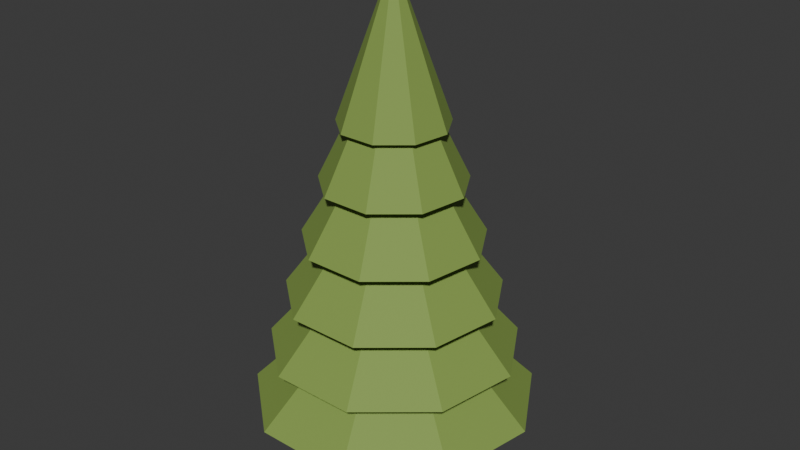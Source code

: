 # Source: tree_08.blend  (saved by Blender 5.2.45; exported with 4.5.12 LTS)
import bpy
from mathutils import Matrix  # noqa: F401  (used for matrix-valued properties, if any)

bpy.ops.wm.read_factory_settings(use_empty=True)
scene = bpy.context.scene
scene.name = 'Scene'

# ---- collections
col_collection = bpy.data.collections.new('Collection'); scene.collection.children.link(col_collection)

# ---- materials (node trees are filled in below, after node groups)
mat_tree_08_palette = bpy.data.materials.new('tree_08 palette')

# ---- material node trees
mat_tree_08_palette.use_nodes = True; mat_tree_08_palette.node_tree.nodes.clear()
_N = mat_tree_08_palette.node_tree.nodes; _L = mat_tree_08_palette.node_tree.links
n0 = _N.new('ShaderNodeBsdfPrincipled'); n0.name = 'Principled BSDF'; n0.location = (-200, 100)
n0.inputs[2].default_value = 0.78
n0.inputs[10].default_value = 0.005
n1 = _N.new('ShaderNodeOutputMaterial'); n1.name = 'Material Output'; n1.location = (200, 100)
n2 = _N.new('ShaderNodeVertexColor'); n2.name = 'Color Attribute'; n2.location = (0, 0)
n2.layer_name = 'Color'
_L.new(n0.outputs[0], n1.inputs[0])
_L.new(n2.outputs[0], n0.inputs[0])
n1.is_active_output = True

# ---- world
world_world = bpy.data.worlds.new('World'); scene.world = world_world
world_world.use_nodes = True; world_world.node_tree.nodes.clear()
_N = world_world.node_tree.nodes; _L = world_world.node_tree.links
n0 = _N.new('ShaderNodeOutputWorld'); n0.name = 'World Output'; n0.location = (200, 100)
n1 = _N.new('ShaderNodeBackground'); n1.name = 'Background'; n1.location = (-200, 100)
n1.inputs[0].default_value = (0.05088, 0.05088, 0.05088, 1.0)
_L.new(n1.outputs[0], n0.inputs[0])
n0.is_active_output = True
world_world.color = (0.05088, 0.05088, 0.05088)
world_world.sun_shadow_jitter_overblur = 0.0

# ---- meshes
me_cylinder_026 = bpy.data.meshes.new('Cylinder.026')
me_cylinder_026.from_pydata([(0.0, 0.23, -2.21), (0.0, 0.23, 2.21), (0.1798, 0.1434, -2.21), (0.1798, 0.1434, 2.21), (0.2242, -0.05118, -2.21), (0.2242, -0.05118, 2.21), (0.09979, -0.2072, -2.21), (0.09979, -0.2072, 2.21), (-0.09979, -0.2072, -2.21), (-0.09979, -0.2072, 2.21), (-0.2242, -0.05118, -2.21), (-0.2242, -0.05118, 2.21), (-0.1798, 0.1434, -2.21), (-0.1798, 0.1434, 2.21), (1.95, 0.01529, -1.366), (0.03, 0.05058, 0.5842), (1.494, -1.238, -1.343), (0.02298, 0.0313, 0.5845), (0.3386, -1.905, -1.331), (0.00521, 0.02104, 0.5847), (-0.975, -1.673, -1.335), (-0.015, 0.0246, 0.5847), (-1.832, -0.6515, -1.353), (-0.02819, 0.04032, 0.5844), (-1.832, 0.6821, -1.378), (-0.02819, 0.06084, 0.584), (-0.975, 1.704, -1.396), (-0.015, 0.07656, 0.5837), (0.3386, 1.935, -1.4), (0.00521, 0.08012, 0.5836), (1.494, 1.269, -1.388), (0.02298, 0.06986, 0.5838), (1.706, 0.02941, -0.5856), (0.03, 0.0647, 1.364), (1.307, -1.067, -0.5658), (0.02298, 0.04541, 1.364), (0.2963, -1.651, -0.5552), (0.005211, 0.03516, 1.365), (-0.8531, -1.448, -0.5589), (-0.015, 0.03872, 1.365), (-1.603, -0.5541, -0.5751), (-0.02819, 0.05444, 1.364), (-1.603, 0.6129, -0.5962), (-0.02819, 0.07495, 1.364), (-0.8531, 1.507, -0.6124), (-0.015, 0.09067, 1.364), (0.2963, 1.709, -0.616), (0.005211, 0.09423, 1.364), (1.307, 1.126, -0.6055), (0.02298, 0.08398, 1.364), (1.463, 0.04352, 0.1942), (0.03, 0.07881, 2.144), (1.12, -0.8964, 0.2113), (0.02298, 0.05953, 2.144), (0.254, -1.397, 0.2203), (0.005212, 0.04927, 2.144), (-0.7312, -1.223, 0.2172), (-0.015, 0.05283, 2.144), (-1.374, -0.4566, 0.2033), (-0.02819, 0.06855, 2.144), (-1.374, 0.5436, 0.1852), (-0.02819, 0.08907, 2.144), (-0.7312, 1.31, 0.1713), (-0.015, 0.1048, 2.143), (0.254, 1.484, 0.1682), (0.005212, 0.1084, 2.143), (1.12, 0.9834, 0.1772), (0.02298, 0.09809, 2.144), (1.219, 0.05764, 0.9741), (0.03, 0.09293, 2.924), (0.9336, -0.7256, 0.9883), (0.02298, 0.07365, 2.924), (0.2116, -1.142, 0.9958), (0.005213, 0.06339, 2.924), (-0.6094, -0.9977, 0.9932), (-0.015, 0.06695, 2.924), (-1.145, -0.3591, 0.9817), (-0.02819, 0.08267, 2.924), (-1.145, 0.4744, 0.9666), (-0.02819, 0.1032, 2.924), (-0.6094, 1.113, 0.955), (-0.015, 0.1189, 2.923), (0.2116, 1.258, 0.9524), (0.005213, 0.1225, 2.923), (0.9336, 0.8409, 0.9599), (0.02298, 0.1122, 2.923), (0.975, 0.07175, 1.754), (0.03, 0.107, 3.704), (0.7469, -0.5549, 1.765), (0.02299, 0.08776, 3.704), (0.1693, -0.8883, 1.771), (0.005214, 0.0775, 3.704), (-0.4875, -0.7725, 1.769), (-0.015, 0.08106, 3.704), (-0.9162, -0.2617, 1.76), (-0.02819, 0.09678, 3.704), (-0.9162, 0.4052, 1.748), (-0.02819, 0.1173, 3.703), (-0.4875, 0.916, 1.739), (-0.015, 0.133, 3.703), (0.1693, 1.032, 1.737), (0.005214, 0.1366, 3.703), (0.7469, 0.6984, 1.743), (0.02299, 0.1263, 3.703), (0.7313, 0.08587, 2.534), (0.03001, 0.1212, 4.484), (0.5602, -0.3841, 2.542), (0.02299, 0.1019, 4.484), (0.127, -0.6342, 2.547), (0.005215, 0.09162, 4.484), (-0.3656, -0.5473, 2.545), (-0.01499, 0.09518, 4.484), (-0.6871, -0.1642, 2.538), (-0.02819, 0.1109, 4.484), (-0.6871, 0.3359, 2.529), (-0.02819, 0.1314, 4.483), (-0.3656, 0.719, 2.522), (-0.01499, 0.1471, 4.483), (0.127, 0.8059, 2.521), (0.005215, 0.1507, 4.483), (0.5602, 0.5558, 2.525), (0.02299, 0.1404, 4.483)], [], [(0, 1, 3, 2), (2, 3, 5, 4), (4, 5, 7, 6), (6, 7, 9, 8), (8, 9, 11, 10), (3, 1, 13, 11, 9, 7, 5), (10, 11, 13, 12), (12, 13, 1, 0), (0, 2, 4, 6, 8, 10, 12), (14, 15, 17, 16), (16, 17, 19, 18), (18, 19, 21, 20), (20, 21, 23, 22), (22, 23, 25, 24), (24, 25, 27, 26), (26, 27, 29, 28), (17, 15, 31, 29, 27, 25, 23, 21, 19), (28, 29, 31, 30), (30, 31, 15, 14), (14, 16, 18, 20, 22, 24, 26, 28, 30), (32, 33, 35, 34), (34, 35, 37, 36), (36, 37, 39, 38), (38, 39, 41, 40), (40, 41, 43, 42), (42, 43, 45, 44), (44, 45, 47, 46), (35, 33, 49, 47, 45, 43, 41, 39, 37), (46, 47, 49, 48), (48, 49, 33, 32), (32, 34, 36, 38, 40, 42, 44, 46, 48), (50, 51, 53, 52), (52, 53, 55, 54), (54, 55, 57, 56), (56, 57, 59, 58), (58, 59, 61, 60), (60, 61, 63, 62), (62, 63, 65, 64), (53, 51, 67, 65, 63, 61, 59, 57, 55), (64, 65, 67, 66), (66, 67, 51, 50), (50, 52, 54, 56, 58, 60, 62, 64, 66), (68, 69, 71, 70), (70, 71, 73, 72), (72, 73, 75, 74), (74, 75, 77, 76), (76, 77, 79, 78), (78, 79, 81, 80), (80, 81, 83, 82), (71, 69, 85, 83, 81, 79, 77, 75, 73), (82, 83, 85, 84), (84, 85, 69, 68), (68, 70, 72, 74, 76, 78, 80, 82, 84), (86, 87, 89, 88), (88, 89, 91, 90), (90, 91, 93, 92), (92, 93, 95, 94), (94, 95, 97, 96), (96, 97, 99, 98), (98, 99, 101, 100), (89, 87, 103, 101, 99, 97, 95, 93, 91), (100, 101, 103, 102), (102, 103, 87, 86), (86, 88, 90, 92, 94, 96, 98, 100, 102), (104, 105, 107, 106), (106, 107, 109, 108), (108, 109, 111, 110), (110, 111, 113, 112), (112, 113, 115, 114), (114, 115, 117, 116), (116, 117, 119, 118), (107, 105, 121, 119, 117, 115, 113, 111, 109), (118, 119, 121, 120), (120, 121, 105, 104), (104, 106, 108, 110, 112, 114, 116, 118, 120)])
_uv = me_cylinder_026.uv_layers.new(name='UVMap')
_uv.uv.foreach_set('vector', [1.0, 0.5, 1.0, 1.0, 0.8571, 1.0, 0.8571, 0.5, 0.8571, 0.5, 0.8571, 1.0, 0.7143, 1.0, 0.7143, 0.5, 0.7143, 0.5, 0.7143, 1.0, 0.5714, 1.0, 0.5714, 0.5, 0.5714, 0.5, 0.5714, 1.0, 0.4286, 1.0, 0.4286, 0.5, 0.4286, 0.5, 0.4286, 1.0, 0.2857, 1.0, 0.2857, 0.5, 0.4376, 0.3996, 0.25, 0.49, 0.06236, 0.3996, 0.01602, 0.1966, 0.1459, 0.03377, 0.3541, 0.03377, 0.484, 0.1966, 0.2857, 0.5, 0.2857, 1.0, 0.1429, 1.0, 0.1429, 0.5, 0.1429, 0.5, 0.1429, 1.0, 2.98e-08, 1.0, 2.98e-08, 0.5, 0.75, 0.49, 0.9376, 0.3996, 0.984, 0.1966, 0.8541, 0.03377, 0.6459, 0.03377, 0.516, 0.1966, 0.5624, 0.3996, 1.0, 0.5, 1.0, 1.0, 0.8889, 1.0, 0.8889, 0.5, 0.8889, 0.5, 0.8889, 1.0, 0.7778, 1.0, 0.7778, 0.5, 0.7778, 0.5, 0.7778, 1.0, 0.6667, 1.0, 0.6667, 0.5, 0.6667, 0.5, 0.6667, 1.0, 0.5556, 1.0, 0.5556, 0.5, 0.5556, 0.5, 0.5556, 1.0, 0.4444, 1.0, 0.4444, 0.5, 0.4444, 0.5, 0.4444, 1.0, 0.3333, 1.0, 0.3333, 0.5, 0.3333, 0.5, 0.3333, 1.0, 0.2222, 1.0, 0.2222, 0.5, 0.4043, 0.4339, 0.25, 0.49, 0.09573, 0.4339, 0.01365, 0.2917, 0.04215, 0.13, 0.1679, 0.02447, 0.3321, 0.02447, 0.4578, 0.13, 0.4864, 0.2917, 0.2222, 0.5, 0.2222, 1.0, 0.1111, 1.0, 0.1111, 0.5, 0.1111, 0.5, 0.1111, 1.0, 4.47e-08, 1.0, 4.47e-08, 0.5, 0.75, 0.49, 0.9043, 0.4339, 0.9864, 0.2917, 0.9578, 0.13, 0.8321, 0.02447, 0.6679, 0.02447, 0.5422, 0.13, 0.5136, 0.2917, 0.5957, 0.4339, 1.0, 0.5, 1.0, 1.0, 0.8889, 1.0, 0.8889, 0.5, 0.8889, 0.5, 0.8889, 1.0, 0.7778, 1.0, 0.7778, 0.5, 0.7778, 0.5, 0.7778, 1.0, 0.6667, 1.0, 0.6667, 0.5, 0.6667, 0.5, 0.6667, 1.0, 0.5556, 1.0, 0.5556, 0.5, 0.5556, 0.5, 0.5556, 1.0, 0.4444, 1.0, 0.4444, 0.5, 0.4444, 0.5, 0.4444, 1.0, 0.3333, 1.0, 0.3333, 0.5, 0.3333, 0.5, 0.3333, 1.0, 0.2222, 1.0, 0.2222, 0.5, 0.4043, 0.4339, 0.25, 0.49, 0.09573, 0.4339, 0.01365, 0.2917, 0.04215, 0.13, 0.1679, 0.02447, 0.3321, 0.02447, 0.4578, 0.13, 0.4864, 0.2917, 0.2222, 0.5, 0.2222, 1.0, 0.1111, 1.0, 0.1111, 0.5, 0.1111, 0.5, 0.1111, 1.0, 4.47e-08, 1.0, 4.47e-08, 0.5, 0.75, 0.49, 0.9043, 0.4339, 0.9864, 0.2917, 0.9578, 0.13, 0.8321, 0.02447, 0.6679, 0.02447, 0.5422, 0.13, 0.5136, 0.2917, 0.5957, 0.4339, 1.0, 0.5, 1.0, 1.0, 0.8889, 1.0, 0.8889, 0.5, 0.8889, 0.5, 0.8889, 1.0, 0.7778, 1.0, 0.7778, 0.5, 0.7778, 0.5, 0.7778, 1.0, 0.6667, 1.0, 0.6667, 0.5, 0.6667, 0.5, 0.6667, 1.0, 0.5556, 1.0, 0.5556, 0.5, 0.5556, 0.5, 0.5556, 1.0, 0.4444, 1.0, 0.4444, 0.5, 0.4444, 0.5, 0.4444, 1.0, 0.3333, 1.0, 0.3333, 0.5, 0.3333, 0.5, 0.3333, 1.0, 0.2222, 1.0, 0.2222, 0.5, 0.4043, 0.4339, 0.25, 0.49, 0.09573, 0.4339, 0.01365, 0.2917, 0.04215, 0.13, 0.1679, 0.02447, 0.3321, 0.02447, 0.4578, 0.13, 0.4864, 0.2917, 0.2222, 0.5, 0.2222, 1.0, 0.1111, 1.0, 0.1111, 0.5, 0.1111, 0.5, 0.1111, 1.0, 4.47e-08, 1.0, 4.47e-08, 0.5, 0.75, 0.49, 0.9043, 0.4339, 0.9864, 0.2917, 0.9578, 0.13, 0.8321, 0.02447, 0.6679, 0.02447, 0.5422, 0.13, 0.5136, 0.2917, 0.5957, 0.4339, 1.0, 0.5, 1.0, 1.0, 0.8889, 1.0, 0.8889, 0.5, 0.8889, 0.5, 0.8889, 1.0, 0.7778, 1.0, 0.7778, 0.5, 0.7778, 0.5, 0.7778, 1.0, 0.6667, 1.0, 0.6667, 0.5, 0.6667, 0.5, 0.6667, 1.0, 0.5556, 1.0, 0.5556, 0.5, 0.5556, 0.5, 0.5556, 1.0, 0.4444, 1.0, 0.4444, 0.5, 0.4444, 0.5, 0.4444, 1.0, 0.3333, 1.0, 0.3333, 0.5, 0.3333, 0.5, 0.3333, 1.0, 0.2222, 1.0, 0.2222, 0.5, 0.4043, 0.4339, 0.25, 0.49, 0.09573, 0.4339, 0.01365, 0.2917, 0.04215, 0.13, 0.1679, 0.02447, 0.3321, 0.02447, 0.4578, 0.13, 0.4864, 0.2917, 0.2222, 0.5, 0.2222, 1.0, 0.1111, 1.0, 0.1111, 0.5, 0.1111, 0.5, 0.1111, 1.0, 4.47e-08, 1.0, 4.47e-08, 0.5, 0.75, 0.49, 0.9043, 0.4339, 0.9864, 0.2917, 0.9578, 0.13, 0.8321, 0.02447, 0.6679, 0.02447, 0.5422, 0.13, 0.5136, 0.2917, 0.5957, 0.4339, 1.0, 0.5, 1.0, 1.0, 0.8889, 1.0, 0.8889, 0.5, 0.8889, 0.5, 0.8889, 1.0, 0.7778, 1.0, 0.7778, 0.5, 0.7778, 0.5, 0.7778, 1.0, 0.6667, 1.0, 0.6667, 0.5, 0.6667, 0.5, 0.6667, 1.0, 0.5556, 1.0, 0.5556, 0.5, 0.5556, 0.5, 0.5556, 1.0, 0.4444, 1.0, 0.4444, 0.5, 0.4444, 0.5, 0.4444, 1.0, 0.3333, 1.0, 0.3333, 0.5, 0.3333, 0.5, 0.3333, 1.0, 0.2222, 1.0, 0.2222, 0.5, 0.4043, 0.4339, 0.25, 0.49, 0.09573, 0.4339, 0.01365, 0.2917, 0.04215, 0.13, 0.1679, 0.02447, 0.3321, 0.02447, 0.4578, 0.13, 0.4864, 0.2917, 0.2222, 0.5, 0.2222, 1.0, 0.1111, 1.0, 0.1111, 0.5, 0.1111, 0.5, 0.1111, 1.0, 4.47e-08, 1.0, 4.47e-08, 0.5, 0.75, 0.49, 0.9043, 0.4339, 0.9864, 0.2917, 0.9578, 0.13, 0.8321, 0.02447, 0.6679, 0.02447, 0.5422, 0.13, 0.5136, 0.2917, 0.5957, 0.4339, 1.0, 0.5, 1.0, 1.0, 0.8889, 1.0, 0.8889, 0.5, 0.8889, 0.5, 0.8889, 1.0, 0.7778, 1.0, 0.7778, 0.5, 0.7778, 0.5, 0.7778, 1.0, 0.6667, 1.0, 0.6667, 0.5, 0.6667, 0.5, 0.6667, 1.0, 0.5556, 1.0, 0.5556, 0.5, 0.5556, 0.5, 0.5556, 1.0, 0.4444, 1.0, 0.4444, 0.5, 0.4444, 0.5, 0.4444, 1.0, 0.3333, 1.0, 0.3333, 0.5, 0.3333, 0.5, 0.3333, 1.0, 0.2222, 1.0, 0.2222, 0.5, 0.4043, 0.4339, 0.25, 0.49, 0.09573, 0.4339, 0.01365, 0.2917, 0.04215, 0.13, 0.1679, 0.02447, 0.3321, 0.02447, 0.4578, 0.13, 0.4864, 0.2917, 0.2222, 0.5, 0.2222, 1.0, 0.1111, 1.0, 0.1111, 0.5, 0.1111, 0.5, 0.1111, 1.0, 4.47e-08, 1.0, 4.47e-08, 0.5, 0.75, 0.49, 0.9043, 0.4339, 0.9864, 0.2917, 0.9578, 0.13, 0.8321, 0.02447, 0.6679, 0.02447, 0.5422, 0.13, 0.5136, 0.2917, 0.5957, 0.4339])
_ca = me_cylinder_026.color_attributes.new('Color', 'BYTE_COLOR', 'CORNER')
_ca.data.foreach_set('color', [0.3005, 0.1301, 0.05448, 1.0, 0.3005, 0.1301, 0.05448, 1.0, 0.3005, 0.1301, 0.05448, 1.0, 0.3005, 0.1301, 0.05448, 1.0, 0.3005, 0.1301, 0.05448, 1.0, 0.3005, 0.1301, 0.05448, 1.0, 0.3005, 0.1301, 0.05448, 1.0, 0.3005, 0.1301, 0.05448, 1.0, 0.3005, 0.1301, 0.05448, 1.0, 0.3005, 0.1301, 0.05448, 1.0, 0.3005, 0.1301, 0.05448, 1.0, 0.3005, 0.1301, 0.05448, 1.0, 0.3005, 0.1301, 0.05448, 1.0, 0.3005, 0.1301, 0.05448, 1.0, 0.3005, 0.1301, 0.05448, 1.0, 0.3005, 0.1301, 0.05448, 1.0, 0.3005, 0.1301, 0.05448, 1.0, 0.3005, 0.1301, 0.05448, 1.0, 0.3005, 0.1301, 0.05448, 1.0, 0.3005, 0.1301, 0.05448, 1.0, 0.3005, 0.1301, 0.05448, 1.0, 0.3005, 0.1301, 0.05448, 1.0, 0.3005, 0.1301, 0.05448, 1.0, 0.3005, 0.1301, 0.05448, 1.0, 0.3005, 0.1301, 0.05448, 1.0, 0.3005, 0.1301, 0.05448, 1.0, 0.3005, 0.1301, 0.05448, 1.0, 0.3005, 0.1301, 0.05448, 1.0, 0.3005, 0.1301, 0.05448, 1.0, 0.3005, 0.1301, 0.05448, 1.0, 0.3005, 0.1301, 0.05448, 1.0, 0.3005, 0.1301, 0.05448, 1.0, 0.3005, 0.1301, 0.05448, 1.0, 0.3005, 0.1301, 0.05448, 1.0, 0.3005, 0.1301, 0.05448, 1.0, 0.3005, 0.1301, 0.05448, 1.0, 0.3005, 0.1301, 0.05448, 1.0, 0.3005, 0.1301, 0.05448, 1.0, 0.3005, 0.1301, 0.05448, 1.0, 0.3005, 0.1301, 0.05448, 1.0, 0.3005, 0.1301, 0.05448, 1.0, 0.3005, 0.1301, 0.05448, 1.0, 0.2307, 0.3515, 0.07036, 1.0, 0.2307, 0.3515, 0.07036, 1.0, 0.2307, 0.3515, 0.07036, 1.0, 0.2307, 0.3515, 0.07036, 1.0, 0.2307, 0.3515, 0.07036, 1.0, 0.2307, 0.3515, 0.07036, 1.0, 0.2307, 0.3515, 0.07036, 1.0, 0.2307, 0.3515, 0.07036, 1.0, 0.2307, 0.3515, 0.07036, 1.0, 0.2307, 0.3515, 0.07036, 1.0, 0.2307, 0.3515, 0.07036, 1.0, 0.2307, 0.3515, 0.07036, 1.0, 0.2307, 0.3515, 0.07036, 1.0, 0.2307, 0.3515, 0.07036, 1.0, 0.2307, 0.3515, 0.07036, 1.0, 0.2307, 0.3515, 0.07036, 1.0, 0.2307, 0.3515, 0.07036, 1.0, 0.2307, 0.3515, 0.07036, 1.0, 0.2307, 0.3515, 0.07036, 1.0, 0.2307, 0.3515, 0.07036, 1.0, 0.2307, 0.3515, 0.07036, 1.0, 0.2307, 0.3515, 0.07036, 1.0, 0.2307, 0.3515, 0.07036, 1.0, 0.2307, 0.3515, 0.07036, 1.0, 0.2307, 0.3515, 0.07036, 1.0, 0.2307, 0.3515, 0.07036, 1.0, 0.2307, 0.3515, 0.07036, 1.0, 0.2307, 0.3515, 0.07036, 1.0, 0.2307, 0.3515, 0.07036, 1.0, 0.2307, 0.3515, 0.07036, 1.0, 0.2307, 0.3515, 0.07036, 1.0, 0.2307, 0.3515, 0.07036, 1.0, 0.2307, 0.3515, 0.07036, 1.0, 0.2307, 0.3515, 0.07036, 1.0, 0.2307, 0.3515, 0.07036, 1.0, 0.2307, 0.3515, 0.07036, 1.0, 0.2307, 0.3515, 0.07036, 1.0, 0.2307, 0.3515, 0.07036, 1.0, 0.2307, 0.3515, 0.07036, 1.0, 0.2307, 0.3515, 0.07036, 1.0, 0.2307, 0.3515, 0.07036, 1.0, 0.2307, 0.3515, 0.07036, 1.0, 0.2307, 0.3515, 0.07036, 1.0, 0.2307, 0.3515, 0.07036, 1.0, 0.2307, 0.3515, 0.07036, 1.0, 0.2307, 0.3515, 0.07036, 1.0, 0.2307, 0.3515, 0.07036, 1.0, 0.2307, 0.3515, 0.07036, 1.0, 0.2307, 0.3515, 0.07036, 1.0, 0.2307, 0.3515, 0.07036, 1.0, 0.2307, 0.3515, 0.07036, 1.0, 0.2307, 0.3515, 0.07036, 1.0, 0.2307, 0.3515, 0.07036, 1.0, 0.2307, 0.3515, 0.07036, 1.0, 0.2307, 0.3515, 0.07036, 1.0, 0.2307, 0.3515, 0.07036, 1.0, 0.2307, 0.3515, 0.07036, 1.0, 0.2307, 0.3515, 0.07036, 1.0, 0.2307, 0.3515, 0.07036, 1.0, 0.2307, 0.3515, 0.07036, 1.0, 0.2307, 0.3515, 0.07036, 1.0, 0.2307, 0.3515, 0.07036, 1.0, 0.2307, 0.3515, 0.07036, 1.0, 0.2307, 0.3515, 0.07036, 1.0, 0.2307, 0.3515, 0.07036, 1.0, 0.2307, 0.3515, 0.07036, 1.0, 0.2307, 0.3515, 0.07036, 1.0, 0.2307, 0.3515, 0.07036, 1.0, 0.2307, 0.3515, 0.07036, 1.0, 0.2307, 0.3515, 0.07036, 1.0, 0.2307, 0.3515, 0.07036, 1.0, 0.2307, 0.3515, 0.07036, 1.0, 0.2307, 0.3515, 0.07036, 1.0, 0.2307, 0.3515, 0.07036, 1.0, 0.2307, 0.3515, 0.07036, 1.0, 0.2307, 0.3515, 0.07036, 1.0, 0.2307, 0.3515, 0.07036, 1.0, 0.2307, 0.3515, 0.07036, 1.0, 0.2307, 0.3515, 0.07036, 1.0, 0.2307, 0.3515, 0.07036, 1.0, 0.2307, 0.3515, 0.07036, 1.0, 0.2307, 0.3515, 0.07036, 1.0, 0.2307, 0.3515, 0.07036, 1.0, 0.2307, 0.3515, 0.07036, 1.0, 0.2307, 0.3515, 0.07036, 1.0, 0.2307, 0.3515, 0.07036, 1.0, 0.2307, 0.3515, 0.07036, 1.0, 0.2307, 0.3515, 0.07036, 1.0, 0.2307, 0.3515, 0.07036, 1.0, 0.2307, 0.3515, 0.07036, 1.0, 0.2307, 0.3515, 0.07036, 1.0, 0.2307, 0.3515, 0.07036, 1.0, 0.2307, 0.3515, 0.07036, 1.0, 0.2307, 0.3515, 0.07036, 1.0, 0.2307, 0.3515, 0.07036, 1.0, 0.2307, 0.3515, 0.07036, 1.0, 0.2307, 0.3515, 0.07036, 1.0, 0.2307, 0.3515, 0.07036, 1.0, 0.2307, 0.3515, 0.07036, 1.0, 0.2307, 0.3515, 0.07036, 1.0, 0.2307, 0.3515, 0.07036, 1.0, 0.2307, 0.3515, 0.07036, 1.0, 0.2307, 0.3515, 0.07036, 1.0, 0.2307, 0.3515, 0.07036, 1.0, 0.2307, 0.3515, 0.07036, 1.0, 0.2307, 0.3515, 0.07036, 1.0, 0.2307, 0.3515, 0.07036, 1.0, 0.2307, 0.3515, 0.07036, 1.0, 0.2307, 0.3515, 0.07036, 1.0, 0.2307, 0.3515, 0.07036, 1.0, 0.2307, 0.3515, 0.07036, 1.0, 0.2307, 0.3515, 0.07036, 1.0, 0.2307, 0.3515, 0.07036, 1.0, 0.2307, 0.3515, 0.07036, 1.0, 0.2307, 0.3515, 0.07036, 1.0, 0.2307, 0.3515, 0.07036, 1.0, 0.2307, 0.3515, 0.07036, 1.0, 0.2307, 0.3515, 0.07036, 1.0, 0.2307, 0.3515, 0.07036, 1.0, 0.2307, 0.3515, 0.07036, 1.0, 0.2307, 0.3515, 0.07036, 1.0, 0.2307, 0.3515, 0.07036, 1.0, 0.2307, 0.3515, 0.07036, 1.0, 0.2307, 0.3515, 0.07036, 1.0, 0.2307, 0.3515, 0.07036, 1.0, 0.2307, 0.3515, 0.07036, 1.0, 0.2307, 0.3515, 0.07036, 1.0, 0.2307, 0.3515, 0.07036, 1.0, 0.2307, 0.3515, 0.07036, 1.0, 0.2307, 0.3515, 0.07036, 1.0, 0.2307, 0.3515, 0.07036, 1.0, 0.2307, 0.3515, 0.07036, 1.0, 0.2307, 0.3515, 0.07036, 1.0, 0.2307, 0.3515, 0.07036, 1.0, 0.2307, 0.3515, 0.07036, 1.0, 0.2307, 0.3515, 0.07036, 1.0, 0.2307, 0.3515, 0.07036, 1.0, 0.2307, 0.3515, 0.07036, 1.0, 0.2307, 0.3515, 0.07036, 1.0, 0.2307, 0.3515, 0.07036, 1.0, 0.2307, 0.3515, 0.07036, 1.0, 0.2307, 0.3515, 0.07036, 1.0, 0.2307, 0.3515, 0.07036, 1.0, 0.2307, 0.3515, 0.07036, 1.0, 0.2307, 0.3515, 0.07036, 1.0, 0.2307, 0.3515, 0.07036, 1.0, 0.2307, 0.3515, 0.07036, 1.0, 0.2307, 0.3515, 0.07036, 1.0, 0.2307, 0.3515, 0.07036, 1.0, 0.2307, 0.3515, 0.07036, 1.0, 0.2307, 0.3515, 0.07036, 1.0, 0.2307, 0.3515, 0.07036, 1.0, 0.2307, 0.3515, 0.07036, 1.0, 0.2307, 0.3515, 0.07036, 1.0, 0.2307, 0.3515, 0.07036, 1.0, 0.2307, 0.3515, 0.07036, 1.0, 0.2307, 0.3515, 0.07036, 1.0, 0.2307, 0.3515, 0.07036, 1.0, 0.2307, 0.3515, 0.07036, 1.0, 0.2307, 0.3515, 0.07036, 1.0, 0.2307, 0.3515, 0.07036, 1.0, 0.2307, 0.3515, 0.07036, 1.0, 0.2307, 0.3515, 0.07036, 1.0, 0.2307, 0.3515, 0.07036, 1.0, 0.2307, 0.3515, 0.07036, 1.0, 0.2307, 0.3515, 0.07036, 1.0, 0.2307, 0.3515, 0.07036, 1.0, 0.2307, 0.3515, 0.07036, 1.0, 0.2307, 0.3515, 0.07036, 1.0, 0.2307, 0.3515, 0.07036, 1.0, 0.2307, 0.3515, 0.07036, 1.0, 0.2307, 0.3515, 0.07036, 1.0, 0.2307, 0.3515, 0.07036, 1.0, 0.2307, 0.3515, 0.07036, 1.0, 0.2307, 0.3515, 0.07036, 1.0, 0.2307, 0.3515, 0.07036, 1.0, 0.2307, 0.3515, 0.07036, 1.0, 0.2307, 0.3515, 0.07036, 1.0, 0.2307, 0.3515, 0.07036, 1.0, 0.2307, 0.3515, 0.07036, 1.0, 0.2307, 0.3515, 0.07036, 1.0, 0.2307, 0.3515, 0.07036, 1.0, 0.2307, 0.3515, 0.07036, 1.0, 0.2307, 0.3515, 0.07036, 1.0, 0.2307, 0.3515, 0.07036, 1.0, 0.2307, 0.3515, 0.07036, 1.0, 0.2307, 0.3515, 0.07036, 1.0, 0.2307, 0.3515, 0.07036, 1.0, 0.2307, 0.3515, 0.07036, 1.0, 0.2307, 0.3515, 0.07036, 1.0, 0.2307, 0.3515, 0.07036, 1.0, 0.2307, 0.3515, 0.07036, 1.0, 0.2307, 0.3515, 0.07036, 1.0, 0.2307, 0.3515, 0.07036, 1.0, 0.2307, 0.3515, 0.07036, 1.0, 0.2307, 0.3515, 0.07036, 1.0, 0.2307, 0.3515, 0.07036, 1.0, 0.2307, 0.3515, 0.07036, 1.0, 0.2307, 0.3515, 0.07036, 1.0, 0.2307, 0.3515, 0.07036, 1.0, 0.2307, 0.3515, 0.07036, 1.0, 0.2307, 0.3515, 0.07036, 1.0, 0.2307, 0.3515, 0.07036, 1.0, 0.2307, 0.3515, 0.07036, 1.0, 0.2307, 0.3515, 0.07036, 1.0, 0.2307, 0.3515, 0.07036, 1.0, 0.2307, 0.3515, 0.07036, 1.0, 0.2307, 0.3515, 0.07036, 1.0, 0.2307, 0.3515, 0.07036, 1.0, 0.2307, 0.3515, 0.07036, 1.0, 0.2307, 0.3515, 0.07036, 1.0, 0.2307, 0.3515, 0.07036, 1.0, 0.2307, 0.3515, 0.07036, 1.0, 0.2307, 0.3515, 0.07036, 1.0, 0.2307, 0.3515, 0.07036, 1.0, 0.2307, 0.3515, 0.07036, 1.0, 0.2307, 0.3515, 0.07036, 1.0, 0.2307, 0.3515, 0.07036, 1.0, 0.2307, 0.3515, 0.07036, 1.0, 0.2307, 0.3515, 0.07036, 1.0, 0.2307, 0.3515, 0.07036, 1.0, 0.2307, 0.3515, 0.07036, 1.0, 0.2307, 0.3515, 0.07036, 1.0, 0.2307, 0.3515, 0.07036, 1.0, 0.2307, 0.3515, 0.07036, 1.0, 0.2307, 0.3515, 0.07036, 1.0, 0.2307, 0.3515, 0.07036, 1.0, 0.2307, 0.3515, 0.07036, 1.0, 0.2307, 0.3515, 0.07036, 1.0, 0.2307, 0.3515, 0.07036, 1.0, 0.2307, 0.3515, 0.07036, 1.0, 0.2307, 0.3515, 0.07036, 1.0, 0.2307, 0.3515, 0.07036, 1.0, 0.2307, 0.3515, 0.07036, 1.0, 0.2307, 0.3515, 0.07036, 1.0, 0.2307, 0.3515, 0.07036, 1.0, 0.2307, 0.3515, 0.07036, 1.0, 0.2307, 0.3515, 0.07036, 1.0, 0.2307, 0.3515, 0.07036, 1.0, 0.2307, 0.3515, 0.07036, 1.0, 0.2307, 0.3515, 0.07036, 1.0, 0.2307, 0.3515, 0.07036, 1.0, 0.2307, 0.3515, 0.07036, 1.0, 0.2307, 0.3515, 0.07036, 1.0, 0.2307, 0.3515, 0.07036, 1.0, 0.2307, 0.3515, 0.07036, 1.0, 0.2307, 0.3515, 0.07036, 1.0, 0.2307, 0.3515, 0.07036, 1.0, 0.2307, 0.3515, 0.07036, 1.0, 0.2307, 0.3515, 0.07036, 1.0, 0.2307, 0.3515, 0.07036, 1.0, 0.2307, 0.3515, 0.07036, 1.0, 0.2307, 0.3515, 0.07036, 1.0, 0.2307, 0.3515, 0.07036, 1.0, 0.2307, 0.3515, 0.07036, 1.0, 0.2307, 0.3515, 0.07036, 1.0, 0.2307, 0.3515, 0.07036, 1.0, 0.2307, 0.3515, 0.07036, 1.0, 0.2307, 0.3515, 0.07036, 1.0, 0.2307, 0.3515, 0.07036, 1.0, 0.2307, 0.3515, 0.07036, 1.0, 0.2307, 0.3515, 0.07036, 1.0, 0.2307, 0.3515, 0.07036, 1.0, 0.2307, 0.3515, 0.07036, 1.0, 0.2307, 0.3515, 0.07036, 1.0, 0.2307, 0.3515, 0.07036, 1.0, 0.2307, 0.3515, 0.07036, 1.0, 0.2307, 0.3515, 0.07036, 1.0, 0.2307, 0.3515, 0.07036, 1.0, 0.2307, 0.3515, 0.07036, 1.0, 0.2307, 0.3515, 0.07036, 1.0, 0.2307, 0.3515, 0.07036, 1.0, 0.2307, 0.3515, 0.07036, 1.0, 0.2307, 0.3515, 0.07036, 1.0, 0.2307, 0.3515, 0.07036, 1.0, 0.2307, 0.3515, 0.07036, 1.0, 0.2307, 0.3515, 0.07036, 1.0, 0.2307, 0.3515, 0.07036, 1.0, 0.2307, 0.3515, 0.07036, 1.0, 0.2307, 0.3515, 0.07036, 1.0, 0.2307, 0.3515, 0.07036, 1.0, 0.2307, 0.3515, 0.07036, 1.0, 0.2307, 0.3515, 0.07036, 1.0, 0.2307, 0.3515, 0.07036, 1.0, 0.2307, 0.3515, 0.07036, 1.0, 0.2307, 0.3515, 0.07036, 1.0, 0.2307, 0.3515, 0.07036, 1.0, 0.2307, 0.3515, 0.07036, 1.0, 0.2307, 0.3515, 0.07036, 1.0, 0.2307, 0.3515, 0.07036, 1.0, 0.2307, 0.3515, 0.07036, 1.0, 0.2307, 0.3515, 0.07036, 1.0, 0.2307, 0.3515, 0.07036, 1.0, 0.2307, 0.3515, 0.07036, 1.0, 0.2307, 0.3515, 0.07036, 1.0, 0.2307, 0.3515, 0.07036, 1.0, 0.2307, 0.3515, 0.07036, 1.0, 0.2307, 0.3515, 0.07036, 1.0, 0.2307, 0.3515, 0.07036, 1.0, 0.2307, 0.3515, 0.07036, 1.0, 0.2307, 0.3515, 0.07036, 1.0, 0.2307, 0.3515, 0.07036, 1.0, 0.2307, 0.3515, 0.07036, 1.0, 0.2307, 0.3515, 0.07036, 1.0, 0.2307, 0.3515, 0.07036, 1.0, 0.2307, 0.3515, 0.07036, 1.0, 0.2307, 0.3515, 0.07036, 1.0, 0.2307, 0.3515, 0.07036, 1.0, 0.2307, 0.3515, 0.07036, 1.0, 0.2307, 0.3515, 0.07036, 1.0, 0.2307, 0.3515, 0.07036, 1.0, 0.2307, 0.3515, 0.07036, 1.0, 0.2307, 0.3515, 0.07036, 1.0, 0.2307, 0.3515, 0.07036, 1.0, 0.2307, 0.3515, 0.07036, 1.0, 0.2307, 0.3515, 0.07036, 1.0, 0.2307, 0.3515, 0.07036, 1.0, 0.2307, 0.3515, 0.07036, 1.0, 0.2307, 0.3515, 0.07036, 1.0, 0.2307, 0.3515, 0.07036, 1.0, 0.2307, 0.3515, 0.07036, 1.0, 0.2307, 0.3515, 0.07036, 1.0, 0.2307, 0.3515, 0.07036, 1.0, 0.2307, 0.3515, 0.07036, 1.0])
me_cylinder_026.materials.append(mat_tree_08_palette)
me_cylinder_026.update()

# ---- objects
ob_tree_08 = bpy.data.objects.new('tree_08', me_cylinder_026)

# ---- transforms, parenting, visibility, modifiers, constraints
ob_tree_08.location = (0.04, 0.0, 2.21)
ob_tree_08.rotation_euler = (0.0181, -1.249e-06, 1.571)

# ---- collection membership
col_collection.objects.link(ob_tree_08)

# ---- scene / render settings (as saved in the file)
scene.frame_start = 1; scene.frame_end = 250; scene.frame_set(1)
scene.render.engine = 'BLENDER_EEVEE_NEXT'
scene.render.bake_bias = 0.0
scene.render.bake_samples = 0
scene.render.compositor_device = 'GPU'
scene.eevee.use_volume_custom_range = False
scene.eevee.fast_gi_thickness_near = 0.1
scene.eevee.fast_gi_thickness_far = 0.0
scene.eevee.ray_tracing_options.screen_trace_thickness = 0.1
bpy.context.view_layer.update()

# ---- added for rendering (the .blend has no active camera and no usable light): camera, sun
cam_auto = bpy.data.cameras.new('AutoCamera')
cam_auto.lens = 50.0
cam_auto.sensor_width = 36.0
cam_auto.clip_end = 1000.0
ob_auto_camera = bpy.data.objects.new('AutoCamera', cam_auto)
scene.collection.objects.link(ob_auto_camera)
ob_auto_camera.location = (8.09683, -9.60306, 9.78818)
ob_auto_camera.rotation_euler = (1.09748, -7.21219e-08, 0.694738)
scene.camera = ob_auto_camera
light_auto_sun = bpy.data.lights.new('AutoSun', 'SUN')
light_auto_sun.energy = 3.0
light_auto_sun.angle = 0.0523599
ob_auto_sun = bpy.data.objects.new('AutoSun', light_auto_sun)
scene.collection.objects.link(ob_auto_sun)
ob_auto_sun.rotation_euler = (0.872665, 0.174533, 0.523599)
bpy.context.view_layer.update()
